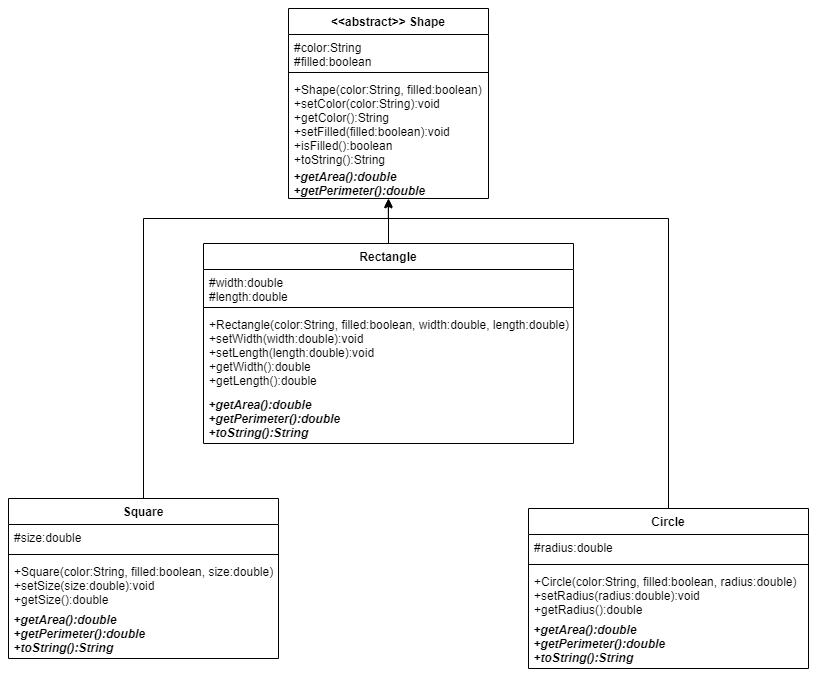

The diagram above was exported from draw.io. Its source (the exported page's mxGraphModel, read from the mxfile embedded in the PNG):
<mxGraphModel dx="1151" dy="637" grid="1" gridSize="10" guides="1" tooltips="1" connect="1" arrows="1" fold="1" page="1" pageScale="1" pageWidth="827" pageHeight="1169" math="0" shadow="0">
  <root>
    <mxCell id="0" />
    <mxCell id="1" parent="0" />
    <mxCell id="lFQxRmwygDGE3bow3rPK-1" value="&lt;&lt;abstract&gt;&gt; Shape" style="swimlane;fontStyle=1;align=center;verticalAlign=top;childLayout=stackLayout;horizontal=1;startSize=26;horizontalStack=0;resizeParent=1;resizeParentMax=0;resizeLast=0;collapsible=1;marginBottom=0;" parent="1" vertex="1">
      <mxGeometry x="290" y="150" width="200" height="190" as="geometry" />
    </mxCell>
    <mxCell id="lFQxRmwygDGE3bow3rPK-2" value="#color:String&#10;#filled:boolean" style="text;strokeColor=none;fillColor=none;align=left;verticalAlign=top;spacingLeft=4;spacingRight=4;overflow=hidden;rotatable=0;points=[[0,0.5],[1,0.5]];portConstraint=eastwest;" parent="lFQxRmwygDGE3bow3rPK-1" vertex="1">
      <mxGeometry y="26" width="200" height="34" as="geometry" />
    </mxCell>
    <mxCell id="lFQxRmwygDGE3bow3rPK-3" value="" style="line;strokeWidth=1;fillColor=none;align=left;verticalAlign=middle;spacingTop=-1;spacingLeft=3;spacingRight=3;rotatable=0;labelPosition=right;points=[];portConstraint=eastwest;" parent="lFQxRmwygDGE3bow3rPK-1" vertex="1">
      <mxGeometry y="60" width="200" height="8" as="geometry" />
    </mxCell>
    <mxCell id="lFQxRmwygDGE3bow3rPK-4" value="+Shape(color:String, filled:boolean)&#10;+setColor(color:String):void&#10;+getColor():String&#10;+setFilled(filled:boolean):void&#10;+isFilled():boolean&#10;+toString():String&#10;" style="text;strokeColor=none;fillColor=none;align=left;verticalAlign=top;spacingLeft=4;spacingRight=4;overflow=hidden;rotatable=0;points=[[0,0.5],[1,0.5]];portConstraint=eastwest;fontStyle=0" parent="lFQxRmwygDGE3bow3rPK-1" vertex="1">
      <mxGeometry y="68" width="200" height="92" as="geometry" />
    </mxCell>
    <mxCell id="lFQxRmwygDGE3bow3rPK-5" value="&lt;b&gt;&lt;i&gt;&amp;nbsp;+getArea():double&lt;br style=&quot;padding: 0px ; margin: 0px&quot;&gt;&amp;nbsp;+getPerimeter():double&lt;/i&gt;&lt;/b&gt;" style="text;html=1;align=left;verticalAlign=middle;resizable=0;points=[];autosize=1;" parent="lFQxRmwygDGE3bow3rPK-1" vertex="1">
      <mxGeometry y="160" width="200" height="30" as="geometry" />
    </mxCell>
    <mxCell id="2mHFt_dsb5WfoVYE3gMh-20" style="edgeStyle=orthogonalEdgeStyle;rounded=0;orthogonalLoop=1;jettySize=auto;html=1;exitX=0.5;exitY=0;exitDx=0;exitDy=0;entryX=0.5;entryY=1.024;entryDx=0;entryDy=0;entryPerimeter=0;" edge="1" parent="1" source="2mHFt_dsb5WfoVYE3gMh-5" target="lFQxRmwygDGE3bow3rPK-5">
      <mxGeometry relative="1" as="geometry" />
    </mxCell>
    <mxCell id="2mHFt_dsb5WfoVYE3gMh-5" value="Rectangle" style="swimlane;fontStyle=1;align=center;verticalAlign=top;childLayout=stackLayout;horizontal=1;startSize=26;horizontalStack=0;resizeParent=1;resizeParentMax=0;resizeLast=0;collapsible=1;marginBottom=0;" vertex="1" parent="1">
      <mxGeometry x="205" y="385" width="370" height="200" as="geometry" />
    </mxCell>
    <mxCell id="2mHFt_dsb5WfoVYE3gMh-6" value="#width:double&#10;#length:double" style="text;strokeColor=none;fillColor=none;align=left;verticalAlign=top;spacingLeft=4;spacingRight=4;overflow=hidden;rotatable=0;points=[[0,0.5],[1,0.5]];portConstraint=eastwest;" vertex="1" parent="2mHFt_dsb5WfoVYE3gMh-5">
      <mxGeometry y="26" width="370" height="34" as="geometry" />
    </mxCell>
    <mxCell id="2mHFt_dsb5WfoVYE3gMh-7" value="" style="line;strokeWidth=1;fillColor=none;align=left;verticalAlign=middle;spacingTop=-1;spacingLeft=3;spacingRight=3;rotatable=0;labelPosition=right;points=[];portConstraint=eastwest;" vertex="1" parent="2mHFt_dsb5WfoVYE3gMh-5">
      <mxGeometry y="60" width="370" height="8" as="geometry" />
    </mxCell>
    <mxCell id="2mHFt_dsb5WfoVYE3gMh-8" value="+Rectangle(color:String, filled:boolean, width:double, length:double)&#10;+setWidth(width:double):void&#10;+setLength(length:double):void&#10;+getWidth():double&#10;+getLength():double&#10;&#10;" style="text;strokeColor=none;fillColor=none;align=left;verticalAlign=top;spacingLeft=4;spacingRight=4;overflow=hidden;rotatable=0;points=[[0,0.5],[1,0.5]];portConstraint=eastwest;" vertex="1" parent="2mHFt_dsb5WfoVYE3gMh-5">
      <mxGeometry y="68" width="370" height="82" as="geometry" />
    </mxCell>
    <mxCell id="2mHFt_dsb5WfoVYE3gMh-14" value="&lt;b&gt;&lt;i&gt;&amp;nbsp;+getArea():double&lt;br style=&quot;padding: 0px ; margin: 0px&quot;&gt;&amp;nbsp;+getPerimeter():double&lt;br&gt;&amp;nbsp;+toString():String&lt;br&gt;&lt;/i&gt;&lt;/b&gt;" style="text;html=1;align=left;verticalAlign=middle;resizable=0;points=[];autosize=1;" vertex="1" parent="2mHFt_dsb5WfoVYE3gMh-5">
      <mxGeometry y="150" width="370" height="50" as="geometry" />
    </mxCell>
    <mxCell id="2mHFt_dsb5WfoVYE3gMh-23" style="edgeStyle=orthogonalEdgeStyle;rounded=0;orthogonalLoop=1;jettySize=auto;html=1;exitX=0.5;exitY=0;exitDx=0;exitDy=0;entryX=0.499;entryY=1.044;entryDx=0;entryDy=0;entryPerimeter=0;" edge="1" parent="1" source="2mHFt_dsb5WfoVYE3gMh-10" target="lFQxRmwygDGE3bow3rPK-5">
      <mxGeometry relative="1" as="geometry">
        <Array as="points">
          <mxPoint x="145" y="360" />
          <mxPoint x="390" y="360" />
        </Array>
      </mxGeometry>
    </mxCell>
    <mxCell id="2mHFt_dsb5WfoVYE3gMh-10" value="Square" style="swimlane;fontStyle=1;align=center;verticalAlign=top;childLayout=stackLayout;horizontal=1;startSize=26;horizontalStack=0;resizeParent=1;resizeParentMax=0;resizeLast=0;collapsible=1;marginBottom=0;" vertex="1" parent="1">
      <mxGeometry x="10" y="640" width="270" height="160" as="geometry" />
    </mxCell>
    <mxCell id="2mHFt_dsb5WfoVYE3gMh-11" value="#size:double" style="text;strokeColor=none;fillColor=none;align=left;verticalAlign=top;spacingLeft=4;spacingRight=4;overflow=hidden;rotatable=0;points=[[0,0.5],[1,0.5]];portConstraint=eastwest;" vertex="1" parent="2mHFt_dsb5WfoVYE3gMh-10">
      <mxGeometry y="26" width="270" height="26" as="geometry" />
    </mxCell>
    <mxCell id="2mHFt_dsb5WfoVYE3gMh-12" value="" style="line;strokeWidth=1;fillColor=none;align=left;verticalAlign=middle;spacingTop=-1;spacingLeft=3;spacingRight=3;rotatable=0;labelPosition=right;points=[];portConstraint=eastwest;" vertex="1" parent="2mHFt_dsb5WfoVYE3gMh-10">
      <mxGeometry y="52" width="270" height="8" as="geometry" />
    </mxCell>
    <mxCell id="2mHFt_dsb5WfoVYE3gMh-13" value="+Square(color:String, filled:boolean, size:double)&#10;+setSize(size:double):void&#10;+getSize():double" style="text;strokeColor=none;fillColor=none;align=left;verticalAlign=top;spacingLeft=4;spacingRight=4;overflow=hidden;rotatable=0;points=[[0,0.5],[1,0.5]];portConstraint=eastwest;" vertex="1" parent="2mHFt_dsb5WfoVYE3gMh-10">
      <mxGeometry y="60" width="270" height="50" as="geometry" />
    </mxCell>
    <mxCell id="2mHFt_dsb5WfoVYE3gMh-9" value="&lt;b&gt;&lt;i&gt;&amp;nbsp;+getArea():double&lt;br style=&quot;padding: 0px ; margin: 0px&quot;&gt;&amp;nbsp;+getPerimeter():double&lt;br&gt;&amp;nbsp;+toString():String&lt;br&gt;&lt;/i&gt;&lt;/b&gt;" style="text;html=1;align=left;verticalAlign=middle;resizable=0;points=[];autosize=1;" vertex="1" parent="2mHFt_dsb5WfoVYE3gMh-10">
      <mxGeometry y="110" width="270" height="50" as="geometry" />
    </mxCell>
    <mxCell id="2mHFt_dsb5WfoVYE3gMh-22" style="edgeStyle=orthogonalEdgeStyle;rounded=0;orthogonalLoop=1;jettySize=auto;html=1;exitX=0.5;exitY=0;exitDx=0;exitDy=0;" edge="1" parent="1" source="lFQxRmwygDGE3bow3rPK-7" target="lFQxRmwygDGE3bow3rPK-5">
      <mxGeometry relative="1" as="geometry">
        <Array as="points">
          <mxPoint x="670" y="360" />
          <mxPoint x="390" y="360" />
        </Array>
      </mxGeometry>
    </mxCell>
    <mxCell id="lFQxRmwygDGE3bow3rPK-7" value="Circle" style="swimlane;fontStyle=1;align=center;verticalAlign=top;childLayout=stackLayout;horizontal=1;startSize=26;horizontalStack=0;resizeParent=1;resizeParentMax=0;resizeLast=0;collapsible=1;marginBottom=0;" parent="1" vertex="1">
      <mxGeometry x="530" y="650" width="280" height="160" as="geometry">
        <mxRectangle x="600" y="470" width="70" height="26" as="alternateBounds" />
      </mxGeometry>
    </mxCell>
    <mxCell id="lFQxRmwygDGE3bow3rPK-8" value="#radius:double" style="text;strokeColor=none;fillColor=none;align=left;verticalAlign=top;spacingLeft=4;spacingRight=4;overflow=hidden;rotatable=0;points=[[0,0.5],[1,0.5]];portConstraint=eastwest;" parent="lFQxRmwygDGE3bow3rPK-7" vertex="1">
      <mxGeometry y="26" width="280" height="26" as="geometry" />
    </mxCell>
    <mxCell id="lFQxRmwygDGE3bow3rPK-9" value="" style="line;strokeWidth=1;fillColor=none;align=left;verticalAlign=middle;spacingTop=-1;spacingLeft=3;spacingRight=3;rotatable=0;labelPosition=right;points=[];portConstraint=eastwest;" parent="lFQxRmwygDGE3bow3rPK-7" vertex="1">
      <mxGeometry y="52" width="280" height="8" as="geometry" />
    </mxCell>
    <mxCell id="lFQxRmwygDGE3bow3rPK-10" value="+Circle(color:String, filled:boolean, radius:double)&#10;+setRadius(radius:double):void&#10;+getRadius():double" style="text;strokeColor=none;fillColor=none;align=left;verticalAlign=top;spacingLeft=4;spacingRight=4;overflow=hidden;rotatable=0;points=[[0,0.5],[1,0.5]];portConstraint=eastwest;" parent="lFQxRmwygDGE3bow3rPK-7" vertex="1">
      <mxGeometry y="60" width="280" height="50" as="geometry" />
    </mxCell>
    <mxCell id="lFQxRmwygDGE3bow3rPK-11" value="&lt;b&gt;&lt;i&gt;&amp;nbsp;+getArea():double&lt;br style=&quot;padding: 0px ; margin: 0px&quot;&gt;&amp;nbsp;+getPerimeter():double&lt;br&gt;&amp;nbsp;+toString():String&lt;br&gt;&lt;/i&gt;&lt;/b&gt;" style="text;html=1;align=left;verticalAlign=middle;resizable=0;points=[];autosize=1;" parent="lFQxRmwygDGE3bow3rPK-7" vertex="1">
      <mxGeometry y="110" width="280" height="50" as="geometry" />
    </mxCell>
  </root>
</mxGraphModel>